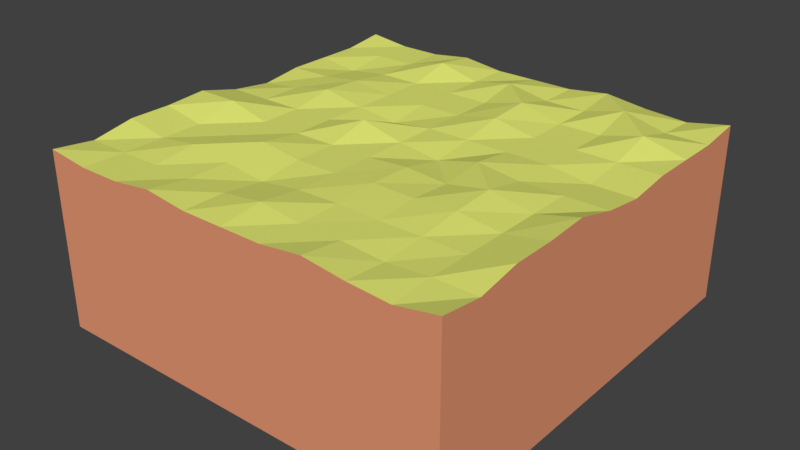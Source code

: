 # Source: Sand.blend  (saved by Blender 2.79.0; exported with 4.5.12 LTS)
import bpy
from mathutils import Matrix  # noqa: F401  (used for matrix-valued properties, if any)

bpy.ops.wm.read_factory_settings(use_empty=True)
scene = bpy.context.scene
scene.name = 'Scene'

# ---- collections
col_collection_1 = bpy.data.collections.new('Collection 1'); scene.collection.children.link(col_collection_1)

# ---- materials (node trees are filled in below, after node groups)
mat_dirt = bpy.data.materials.new('Dirt')
mat_dirt.alpha_threshold = 0.0
mat_dirt.use_transparent_shadow = False
mat_dirt.diffuse_color = (0.8, 0.3136, 0.1703, 1.0)
mat_dirt.roughness = 0.5
mat_dirt.line_color = (0.0, 0.0, 0.0, 1.0)
mat_sand = bpy.data.materials.new('Sand')
mat_sand.alpha_threshold = 0.0
mat_sand.use_transparent_shadow = False
mat_sand.diffuse_color = (0.7612, 0.8, 0.1733, 1.0)
mat_sand.roughness = 0.5

# ---- material node trees

# ---- world
world_world = bpy.data.worlds.new('World'); scene.world = world_world
world_world.color = (0.05088, 0.05088, 0.05088)
world_world.use_sun_shadow = False
world_world.sun_shadow_jitter_overblur = 0.0
world_world.cycles.sampling_method = 'MANUAL'

# ---- meshes
me_cube = bpy.data.meshes.new('Cube')
me_cube.from_pydata([(1.0, 1.0, -3.0), (1.0, -1.0, -3.0), (-1.0, -1.0, -3.0), (-1.0, 1.0, -3.0), (1.0, 1.0, 1.237), (1.0, -1.0, 1.237), (-1.0, -1.0, 1.237), (-1.0, 1.0, 1.237), (1.0, 0.8, 1.112), (1.0, 0.6, 1.112), (1.0, 0.4, 1.112), (1.0, 0.2, 0.9869), (1.0, -5.662e-07, 1.112), (1.0, -0.2, 1.362), (1.0, -0.4, 1.299), (1.0, -0.6, 1.299), (1.0, -0.8, 1.112), (0.8, 1.0, 1.049), (0.6, 1.0, 1.112), (0.4, 1.0, 1.237), (0.2, 1.0, 1.112), (2.384e-07, 1.0, 1.112), (-0.2, 1.0, 1.112), (-0.4, 1.0, 1.237), (-0.6, 1.0, 1.112), (-0.8, 1.0, 1.112), (0.8, -1.0, 1.049), (0.6, -1.0, 1.112), (0.4, -1.0, 1.237), (0.2, -1.0, 1.112), (-5.364e-07, -1.0, 1.112), (-0.2, -1.0, 1.112), (-0.4, -1.0, 1.237), (-0.6, -1.0, 1.112), (-0.8, -1.0, 1.112), (-1.0, -0.8, 1.112), (-1.0, -0.6, 1.299), (-1.0, -0.4, 1.299), (-1.0, -0.2, 1.362), (-1.0, 2.235e-07, 1.112), (-1.0, 0.2, 0.9869), (-1.0, 0.4, 1.112), (-1.0, 0.6, 1.112), (-1.0, 0.8, 1.112), (0.8, 0.8, 1.112), (0.8, 0.6, 1.362), (0.8, 0.4, 1.112), (0.8, 0.2, 0.9869), (0.8, -4.768e-07, 1.112), (0.8, -0.2, 1.112), (0.8, -0.4, 1.112), (0.8, -0.6, 1.112), (0.8, -0.8, 1.112), (0.6, 0.8, 1.362), (0.6, 0.6, 1.112), (0.6, 0.4, 1.112), (0.6, 0.2, 1.112), (0.6, -3.725e-07, 1.112), (0.6, -0.2, 1.299), (0.6, -0.4, 1.237), (0.6, -0.6, 1.112), (0.6, -0.8, 1.036), (0.4, 0.8, 1.112), (0.4, 0.6, 1.112), (0.4, 0.4, 1.112), (0.4, 0.2, 1.112), (0.4, -2.98e-07, 1.237), (0.4, -0.2, 1.112), (0.4, -0.4, 1.182), (0.4, -0.6, 1.112), (0.4, -0.8, 1.112), (0.2, 0.8, 1.112), (0.2, 0.6, 1.362), (0.2, 0.4, 1.299), (0.2, 0.2, 1.112), (0.2, -2.235e-07, 0.9869), (0.2, -0.2, 1.182), (0.2, -0.4, 1.196), (0.2, -0.6, 1.133), (0.2, -0.8, 1.112), (1.609e-07, 0.8, 1.299), (8.345e-08, 0.6, 1.112), (5.96e-09, 0.4, 1.112), (-7.153e-08, 0.2, 1.112), (-1.49e-07, -1.639e-07, 1.112), (-2.265e-07, -0.2, 1.112), (-3.04e-07, -0.4, 1.112), (-3.815e-07, -0.6, 1.112), (-4.59e-07, -0.8, 1.237), (-0.2, 0.8, 1.112), (-0.2, 0.6, 1.112), (-0.2, 0.4, 1.112), (-0.2, 0.2, 0.9869), (-0.2, -1.043e-07, 1.362), (-0.2, -0.2, 1.112), (-0.2, -0.4, 1.112), (-0.2, -0.6, 0.9869), (-0.2, -0.8, 1.112), (-0.4, 0.8, 1.362), (-0.4, 0.6, 1.112), (-0.4, 0.4, 1.112), (-0.4, 0.2, 1.112), (-0.4, -4.47e-08, 1.112), (-0.4, -0.2, 1.112), (-0.4, -0.4, 1.237), (-0.4, -0.6, 1.112), (-0.4, -0.8, 1.112), (-0.6, 0.8, 1.112), (-0.6, 0.6, 1.112), (-0.6, 0.4, 1.237), (-0.6, 0.2, 1.299), (-0.6, 1.49e-08, 1.112), (-0.6, -0.2, 1.112), (-0.6, -0.4, 1.112), (-0.6, -0.6, 1.237), (-0.6, -0.8, 1.112), (-0.8, 0.8, 1.112), (-0.8, 0.6, 0.9869), (-0.8, 0.4, 1.112), (-0.8, 0.2, 1.112), (-0.8, 7.451e-08, 1.112), (-0.8, -0.2, 1.362), (-0.8, -0.4, 1.112), (-0.8, -0.6, 1.112), (-0.8, -0.8, 1.112)], [], [(0, 1, 2, 3), (124, 35, 6, 34), (0, 4, 8, 9, 10, 11, 12, 13, 14, 15, 16, 5, 1), (1, 5, 26, 27, 28, 29, 30, 31, 32, 33, 34, 6, 2), (2, 6, 35, 36, 37, 38, 39, 40, 41, 42, 43, 7, 3), (4, 0, 3, 7, 25, 24, 23, 22, 21, 20, 19, 18, 17), (16, 52, 26, 5), (52, 61, 27, 26), (61, 70, 28, 27), (70, 79, 29, 28), (79, 88, 30, 29), (88, 97, 31, 30), (97, 106, 32, 31), (106, 115, 33, 32), (115, 124, 34, 33), (4, 17, 44, 8), (8, 44, 45, 9), (9, 45, 46, 10), (10, 46, 47, 11), (11, 47, 48, 12), (12, 48, 49, 13), (13, 49, 50, 14), (14, 50, 51, 15), (15, 51, 52, 16), (17, 18, 53, 44), (44, 53, 54, 45), (45, 54, 55, 46), (46, 55, 56, 47), (47, 56, 57, 48), (48, 57, 58, 49), (49, 58, 59, 50), (50, 59, 60, 51), (51, 60, 61, 52), (18, 19, 62, 53), (53, 62, 63, 54), (54, 63, 64, 55), (55, 64, 65, 56), (56, 65, 66, 57), (57, 66, 67, 58), (58, 67, 68, 59), (59, 68, 69, 60), (60, 69, 70, 61), (19, 20, 71, 62), (62, 71, 72, 63), (63, 72, 73, 64), (64, 73, 74, 65), (65, 74, 75, 66), (66, 75, 76, 67), (67, 76, 77, 68), (68, 77, 78, 69), (69, 78, 79, 70), (20, 21, 80, 71), (71, 80, 81, 72), (72, 81, 82, 73), (73, 82, 83, 74), (74, 83, 84, 75), (75, 84, 85, 76), (76, 85, 86, 77), (77, 86, 87, 78), (78, 87, 88, 79), (21, 22, 89, 80), (80, 89, 90, 81), (81, 90, 91, 82), (82, 91, 92, 83), (83, 92, 93, 84), (84, 93, 94, 85), (85, 94, 95, 86), (86, 95, 96, 87), (87, 96, 97, 88), (22, 23, 98, 89), (89, 98, 99, 90), (90, 99, 100, 91), (91, 100, 101, 92), (92, 101, 102, 93), (93, 102, 103, 94), (94, 103, 104, 95), (95, 104, 105, 96), (96, 105, 106, 97), (23, 24, 107, 98), (98, 107, 108, 99), (99, 108, 109, 100), (100, 109, 110, 101), (101, 110, 111, 102), (102, 111, 112, 103), (103, 112, 113, 104), (104, 113, 114, 105), (105, 114, 115, 106), (24, 25, 116, 107), (107, 116, 117, 108), (108, 117, 118, 109), (109, 118, 119, 110), (110, 119, 120, 111), (111, 120, 121, 112), (112, 121, 122, 113), (113, 122, 123, 114), (114, 123, 124, 115), (25, 7, 43, 116), (116, 43, 42, 117), (117, 42, 41, 118), (118, 41, 40, 119), (119, 40, 39, 120), (120, 39, 38, 121), (121, 38, 37, 122), (122, 37, 36, 123), (123, 36, 35, 124)])
me_cube.polygons.foreach_set('material_index', [0, 1, 0, 0, 0, 0, 1, 1, 1, 1, 1, 1, 1, 1, 1, 1, 1, 1, 1, 1, 1, 1, 1, 1, 1, 1, 1, 1, 1, 1, 1, 1, 1, 1, 1, 1, 1, 1, 1, 1, 1, 1, 1, 1, 1, 1, 1, 1, 1, 1, 1, 1, 1, 1, 1, 1, 1, 1, 1, 1, 1, 1, 1, 1, 1, 1, 1, 1, 1, 1, 1, 1, 1, 1, 1, 1, 1, 1, 1, 1, 1, 1, 1, 1, 1, 1, 1, 1, 1, 1, 1, 1, 1, 1, 1, 1, 1, 1, 1, 1, 1, 1, 1, 1, 1])
me_cube.materials.append(mat_dirt)
me_cube.materials.append(mat_sand)
me_cube.use_remesh_preserve_volume = False
me_cube.use_remesh_preserve_attributes = False
me_cube.use_mirror_vertex_groups = False
me_cube.update()

# ---- objects
ob_cube = bpy.data.objects.new('Cube', me_cube)

# ---- transforms, parenting, visibility, modifiers, constraints
ob_cube.location = (0.0, 0.0, 0.0)
ob_cube.scale = (5.0, 5.0, 1.0)
ob_cube.lock_rotations_4d = False
ob_cube.empty_display_type = 'ARROWS'
ob_cube.lineart.crease_threshold = 0.0

# ---- collection membership
col_collection_1.objects.link(ob_cube)

# ---- scene / render settings (as saved in the file)
scene.frame_start = 1; scene.frame_end = 250; scene.frame_set(1)
scene.render.engine = 'BLENDER_EEVEE_NEXT'
scene.render.resolution_percentage = 50
scene.render.dither_intensity = 0.0
scene.cycles.use_denoising = False
scene.cycles.samples = 128
scene.cycles.sampling_pattern = 'TABULATED_SOBOL'
scene.cycles.use_adaptive_sampling = False
scene.cycles.use_light_tree = False
scene.cycles.blur_glossy = 0.0
scene.cycles.sample_clamp_indirect = 0.0
scene.view_settings.view_transform = 'Standard'
bpy.context.view_layer.update()

# ---- added for rendering (the .blend has no active camera and no usable light): camera, sun
cam_auto = bpy.data.cameras.new('AutoCamera')
cam_auto.lens = 50.0
cam_auto.sensor_width = 36.0
cam_auto.clip_end = 1000.0
ob_auto_camera = bpy.data.objects.new('AutoCamera', cam_auto)
scene.collection.objects.link(ob_auto_camera)
ob_auto_camera.location = (13.6929, -16.4315, 10.1353)
ob_auto_camera.rotation_euler = (1.09748, -7.21219e-08, 0.694738)
scene.camera = ob_auto_camera
light_auto_sun = bpy.data.lights.new('AutoSun', 'SUN')
light_auto_sun.energy = 3.0
light_auto_sun.angle = 0.0523599
ob_auto_sun = bpy.data.objects.new('AutoSun', light_auto_sun)
scene.collection.objects.link(ob_auto_sun)
ob_auto_sun.rotation_euler = (0.872665, 0.174533, 0.523599)
bpy.context.view_layer.update()
